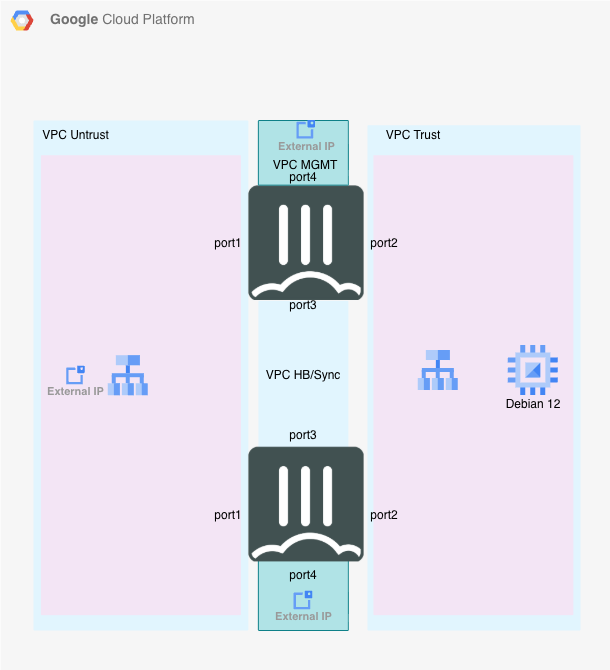

The diagram above was exported from draw.io. Its source (the exported page's mxGraphModel, read from the mxfile embedded in the PNG):
<mxGraphModel dx="1387" dy="629" grid="1" gridSize="10" guides="1" tooltips="1" connect="1" arrows="1" fold="1" page="1" pageScale="1" pageWidth="850" pageHeight="1100" math="0" shadow="0">
  <root>
    <mxCell id="0" />
    <mxCell id="1" parent="0" />
    <mxCell id="2" parent="1" style="fillColor=#F6F6F6;strokeColor=none;shadow=0;gradientColor=none;fontSize=14;align=left;spacing=10;fontColor=#717171;9E9E9E;verticalAlign=top;spacingTop=-4;fontStyle=0;spacingLeft=40;html=1;whiteSpace=wrap;container=0;" value="&lt;b&gt;Google &lt;/b&gt;Cloud Platform" vertex="1">
      <mxGeometry height="670" width="610" x="1190" y="750" as="geometry" />
    </mxCell>
    <mxCell id="3" edge="1" parent="1" style="endArrow=none;dashed=1;html=1;dashPattern=1 3;strokeWidth=2;rounded=0;" value="">
      <mxGeometry height="50" relative="1" width="50" as="geometry">
        <mxPoint x="1377.8600000000001" y="1120" as="sourcePoint" />
        <mxPoint x="1427.8600000000001" y="1070" as="targetPoint" />
      </mxGeometry>
    </mxCell>
    <mxCell id="4" parent="1" style="shape=mxgraph.gcp2.google_cloud_platform;fillColor=#F6F6F6;strokeColor=none;shadow=0;gradientColor=none;" value="" vertex="1">
      <mxGeometry height="20" width="23" x="1200" y="760" as="geometry">
        <mxPoint x="20" y="10" as="offset" />
      </mxGeometry>
    </mxCell>
    <mxCell id="5" parent="1" style="sketch=0;points=[[0,0,0],[0.25,0,0],[0.5,0,0],[0.75,0,0],[1,0,0],[1,0.25,0],[1,0.5,0],[1,0.75,0],[1,1,0],[0.75,1,0],[0.5,1,0],[0.25,1,0],[0,1,0],[0,0.75,0],[0,0.5,0],[0,0.25,0]];rounded=1;absoluteArcSize=1;arcSize=2;html=1;strokeColor=none;gradientColor=none;shadow=0;dashed=0;fontSize=12;fontColor=#9E9E9E;align=left;verticalAlign=top;spacing=10;spacingTop=-4;whiteSpace=wrap;fillColor=#E1F5FE;" value="" vertex="1">
      <mxGeometry height="510" width="214.86" x="1223" y="870" as="geometry" />
    </mxCell>
    <mxCell id="6" parent="1" style="sketch=0;points=[[0,0,0],[0.25,0,0],[0.5,0,0],[0.75,0,0],[1,0,0],[1,0.25,0],[1,0.5,0],[1,0.75,0],[1,1,0],[0.75,1,0],[0.5,1,0],[0.25,1,0],[0,1,0],[0,0.75,0],[0,0.5,0],[0,0.25,0]];rounded=1;absoluteArcSize=1;arcSize=2;html=1;strokeColor=none;gradientColor=none;shadow=0;dashed=0;fontSize=12;fontColor=#9E9E9E;align=left;verticalAlign=top;spacing=10;spacingTop=-4;whiteSpace=wrap;fillColor=#E1F5FE;" value="" vertex="1">
      <mxGeometry height="505.34" width="213" x="1557" y="874.6600000000001" as="geometry" />
    </mxCell>
    <mxCell id="7" parent="1" style="text;html=1;align=center;verticalAlign=middle;whiteSpace=wrap;rounded=0;" value="VPC Untrust" vertex="1">
      <mxGeometry height="30" width="84.86" x="1223" y="870" as="geometry" />
    </mxCell>
    <mxCell id="8" parent="1" style="text;html=1;align=center;verticalAlign=middle;whiteSpace=wrap;rounded=0;" value="VPC Trust" vertex="1">
      <mxGeometry height="30" width="110" x="1547.8600000000001" y="870" as="geometry" />
    </mxCell>
    <mxCell id="9" parent="1" style="vsdxID=46;fillColor=none;gradientColor=none;image;aspect=fixed;image=data:image/png,(base64 omitted: 15700 chars);strokeWidth=102;spacingTop=-3;spacingBottom=-3;spacingLeft=-3;spacingRight=-3;labelBackgroundColor=none;rounded=0;html=1;whiteSpace=wrap;dashed=1;fontSize=10;fontColor=#AE562C;movable=1;resizable=1;rotatable=1;deletable=1;editable=1;locked=0;connectable=1;" vertex="1">
      <mxGeometry height="115.75" width="115.75" x="1437.8600000000001" y="934.66" as="geometry" />
    </mxCell>
    <mxCell id="10" parent="1" style="sketch=0;points=[[0,0,0],[0.25,0,0],[0.5,0,0],[0.75,0,0],[1,0,0],[1,0.25,0],[1,0.5,0],[1,0.75,0],[1,1,0],[0.75,1,0],[0.5,1,0],[0.25,1,0],[0,1,0],[0,0.75,0],[0,0.5,0],[0,0.25,0]];rounded=1;absoluteArcSize=1;arcSize=2;html=1;strokeColor=none;gradientColor=none;shadow=0;dashed=0;fontSize=12;fontColor=#9E9E9E;align=left;verticalAlign=top;spacing=10;spacingTop=-4;whiteSpace=wrap;fillColor=#E1F5FE;" value="" vertex="1">
      <mxGeometry height="149.59" width="90" x="1447.8600000000001" y="1050.4099999999999" as="geometry" />
    </mxCell>
    <mxCell id="11" parent="1" style="sketch=0;points=[[0,0,0],[0.25,0,0],[0.5,0,0],[0.75,0,0],[1,0,0],[1,0.25,0],[1,0.5,0],[1,0.75,0],[1,1,0],[0.75,1,0],[0.5,1,0],[0.25,1,0],[0,1,0],[0,0.75,0],[0,0.5,0],[0,0.25,0]];rounded=1;absoluteArcSize=1;arcSize=2;html=1;strokeColor=#0e8088;shadow=0;dashed=0;fontSize=12;align=left;verticalAlign=top;spacing=10;spacingTop=-4;whiteSpace=wrap;fillColor=#b0e3e6;" value="" vertex="1">
      <mxGeometry height="64.66" width="90" x="1447.8600000000001" y="870" as="geometry" />
    </mxCell>
    <mxCell id="12" parent="1" style="sketch=0;points=[[0,0,0],[0.25,0,0],[0.5,0,0],[0.75,0,0],[1,0,0],[1,0.25,0],[1,0.5,0],[1,0.75,0],[1,1,0],[0.75,1,0],[0.5,1,0],[0.25,1,0],[0,1,0],[0,0.75,0],[0,0.5,0],[0,0.25,0]];rounded=1;absoluteArcSize=1;arcSize=2;html=1;strokeColor=#0e8088;shadow=0;dashed=0;fontSize=12;align=left;verticalAlign=top;spacing=10;spacingTop=-4;whiteSpace=wrap;fillColor=#b0e3e6;" value="" vertex="1">
      <mxGeometry height="70" width="90" x="1447.8600000000001" y="1310" as="geometry" />
    </mxCell>
    <mxCell id="13" parent="1" style="text;html=1;align=center;verticalAlign=middle;whiteSpace=wrap;rounded=0;" value="VPC MGMT" vertex="1">
      <mxGeometry height="30" width="84.25" x="1452.87" y="900" as="geometry" />
    </mxCell>
    <mxCell id="14" parent="1" style="vsdxID=46;fillColor=none;gradientColor=none;image;aspect=fixed;image=data:image/png,(base64 omitted: 15700 chars);strokeWidth=102;spacingTop=-3;spacingBottom=-3;spacingLeft=-3;spacingRight=-3;labelBackgroundColor=none;rounded=0;html=1;whiteSpace=wrap;dashed=1;fontSize=10;fontColor=#AE562C;movable=1;resizable=1;rotatable=1;deletable=1;editable=1;locked=0;connectable=1;" vertex="1">
      <mxGeometry height="115.75" width="115.75" x="1437.8600000000001" y="1196.1" as="geometry" />
    </mxCell>
    <mxCell id="15" parent="1" style="text;html=1;align=center;verticalAlign=middle;whiteSpace=wrap;rounded=0;" value="VPC HB/Sync" vertex="1">
      <mxGeometry height="30" width="84.25" x="1450.73" y="1110" as="geometry" />
    </mxCell>
    <mxCell id="16" parent="1" style="text;html=1;align=center;verticalAlign=middle;whiteSpace=wrap;rounded=0;" value="port3" vertex="1">
      <mxGeometry height="30" width="40" x="1472.8600000000001" y="1170" as="geometry" />
    </mxCell>
    <mxCell id="17" parent="1" style="text;html=1;align=center;verticalAlign=middle;whiteSpace=wrap;rounded=0;" value="port3" vertex="1">
      <mxGeometry height="30" width="40" x="1472.8600000000001" y="1040" as="geometry" />
    </mxCell>
    <mxCell id="18" parent="1" style="text;html=1;align=center;verticalAlign=middle;whiteSpace=wrap;rounded=0;" value="port4" vertex="1">
      <mxGeometry height="14.66" width="40" x="1472.85" y="920" as="geometry" />
    </mxCell>
    <mxCell id="19" parent="1" style="text;html=1;align=center;verticalAlign=middle;whiteSpace=wrap;rounded=0;" value="port4" vertex="1">
      <mxGeometry height="30" width="40" x="1472.85" y="1310" as="geometry" />
    </mxCell>
    <mxCell id="20" parent="1" style="sketch=0;html=1;verticalAlign=top;labelPosition=center;verticalLabelPosition=bottom;align=center;spacingTop=-6;fontSize=11;fontStyle=1;fontColor=#999999;shape=image;aspect=fixed;imageAspect=0;image=data:image/svg+xml,(base64 omitted: 984 chars);" value="External IP" vertex="1">
      <mxGeometry height="18.57" width="18.57" x="1483.58" y="1340.71" as="geometry" />
    </mxCell>
    <mxCell id="21" parent="1" style="sketch=0;html=1;verticalAlign=top;labelPosition=center;verticalLabelPosition=bottom;align=center;spacingTop=-6;fontSize=11;fontStyle=1;fontColor=#999999;shape=image;aspect=fixed;imageAspect=0;image=data:image/svg+xml,(base64 omitted: 984 chars);" value="External IP" vertex="1">
      <mxGeometry height="18.57" width="18.57" x="1486.45" y="870" as="geometry" />
    </mxCell>
    <mxCell id="22" parent="1" style="sketch=0;points=[[0,0,0],[0.25,0,0],[0.5,0,0],[0.75,0,0],[1,0,0],[1,0.25,0],[1,0.5,0],[1,0.75,0],[1,1,0],[0.75,1,0],[0.5,1,0],[0.25,1,0],[0,1,0],[0,0.75,0],[0,0.5,0],[0,0.25,0]];rounded=1;absoluteArcSize=1;arcSize=2;html=1;strokeColor=none;gradientColor=none;shadow=0;dashed=0;fontSize=12;fontColor=#9E9E9E;align=left;verticalAlign=top;spacing=10;spacingTop=-4;whiteSpace=wrap;fillColor=#F3E5F5;" value="&lt;span style=&quot;color: rgba(0, 0, 0, 0); font-family: monospace; font-size: 0px; text-wrap-mode: nowrap;&quot;&gt;%3CmxGraphModel%3E%3Croot%3E%3CmxCell%20id%3D%220%22%2F%3E%3CmxCell%20id%3D%221%22%20parent%3D%220%22%2F%3E%3CmxCell%20id%3D%222%22%20value%3D%22%22%20style%3D%22sketch%3D0%3Bpoints%3D%5B%5B0%2C0%2C0%5D%2C%5B0.25%2C0%2C0%5D%2C%5B0.5%2C0%2C0%5D%2C%5B0.75%2C0%2C0%5D%2C%5B1%2C0%2C0%5D%2C%5B1%2C0.25%2C0%5D%2C%5B1%2C0.5%2C0%5D%2C%5B1%2C0.75%2C0%5D%2C%5B1%2C1%2C0%5D%2C%5B0.75%2C1%2C0%5D%2C%5B0.5%2C1%2C0%5D%2C%5B0.25%2C1%2C0%5D%2C%5B0%2C1%2C0%5D%2C%5B0%2C0.75%2C0%5D%2C%5B0%2C0.5%2C0%5D%2C%5B0%2C0.25%2C0%5D%5D%3Brounded%3D1%3BabsoluteArcSize%3D1%3BarcSize%3D2%3Bhtml%3D1%3BstrokeColor%3Dnone%3BgradientColor%3Dnone%3Bshadow%3D0%3Bdashed%3D0%3BfontSize%3D12%3BfontColor%3D%239E9E9E%3Balign%3Dleft%3BverticalAlign%3Dtop%3Bspacing%3D10%3BspacingTop%3D-4%3BwhiteSpace%3Dwrap%3BfillColor%3D%23E1F5FE%3B%22%20vertex%3D%221%22%20parent%3D%221%22%3E%3CmxGeometry%20x%3D%22255.14%22%20y%3D%22410%22%20width%3D%22254.86%22%20height%3D%22600%22%20as%3D%22geometry%22%2F%3E%3C%2FmxCell%3E%3C%2Froot%3E%3C%2FmxGraphModel%3E&lt;/span&gt;" vertex="1">
      <mxGeometry height="460" width="200" x="1562.8600000000001" y="904.66" as="geometry" />
    </mxCell>
    <mxCell id="23" parent="1" style="text;html=1;align=center;verticalAlign=middle;whiteSpace=wrap;rounded=0;" value="port2" vertex="1">
      <mxGeometry height="30" width="40" x="1553.6100000000001" y="977.53" as="geometry" />
    </mxCell>
    <mxCell id="24" parent="1" style="text;html=1;align=center;verticalAlign=middle;whiteSpace=wrap;rounded=0;" value="port2" vertex="1">
      <mxGeometry height="30" width="40" x="1553.6100000000001" y="1250" as="geometry" />
    </mxCell>
    <mxCell id="25" parent="1" style="editableCssRules=.*;html=1;shape=image;verticalLabelPosition=bottom;labelBackgroundColor=#ffffff;verticalAlign=top;aspect=fixed;imageAspect=0;image=data:image/svg+xml,(base64 omitted: 904 chars);" value="" vertex="1">
      <mxGeometry height="40" width="40" x="1607.8600000000001" y="1100" as="geometry" />
    </mxCell>
    <mxCell id="26" parent="1" style="sketch=0;points=[[0,0,0],[0.25,0,0],[0.5,0,0],[0.75,0,0],[1,0,0],[1,0.25,0],[1,0.5,0],[1,0.75,0],[1,1,0],[0.75,1,0],[0.5,1,0],[0.25,1,0],[0,1,0],[0,0.75,0],[0,0.5,0],[0,0.25,0]];rounded=1;absoluteArcSize=1;arcSize=2;html=1;strokeColor=none;gradientColor=none;shadow=0;dashed=0;fontSize=12;fontColor=#9E9E9E;align=left;verticalAlign=top;spacing=10;spacingTop=-4;whiteSpace=wrap;fillColor=#F3E5F5;" value="&lt;span style=&quot;color: rgba(0, 0, 0, 0); font-family: monospace; font-size: 0px; text-wrap-mode: nowrap;&quot;&gt;%3CmxGraphModel%3E%3Croot%3E%3CmxCell%20id%3D%220%22%2F%3E%3CmxCell%20id%3D%221%22%20parent%3D%220%22%2F%3E%3CmxCell%20id%3D%222%22%20value%3D%22%22%20style%3D%22sketch%3D0%3Bpoints%3D%5B%5B0%2C0%2C0%5D%2C%5B0.25%2C0%2C0%5D%2C%5B0.5%2C0%2C0%5D%2C%5B0.75%2C0%2C0%5D%2C%5B1%2C0%2C0%5D%2C%5B1%2C0.25%2C0%5D%2C%5B1%2C0.5%2C0%5D%2C%5B1%2C0.75%2C0%5D%2C%5B1%2C1%2C0%5D%2C%5B0.75%2C1%2C0%5D%2C%5B0.5%2C1%2C0%5D%2C%5B0.25%2C1%2C0%5D%2C%5B0%2C1%2C0%5D%2C%5B0%2C0.75%2C0%5D%2C%5B0%2C0.5%2C0%5D%2C%5B0%2C0.25%2C0%5D%5D%3Brounded%3D1%3BabsoluteArcSize%3D1%3BarcSize%3D2%3Bhtml%3D1%3BstrokeColor%3Dnone%3BgradientColor%3Dnone%3Bshadow%3D0%3Bdashed%3D0%3BfontSize%3D12%3BfontColor%3D%239E9E9E%3Balign%3Dleft%3BverticalAlign%3Dtop%3Bspacing%3D10%3BspacingTop%3D-4%3BwhiteSpace%3Dwrap%3BfillColor%3D%23E1F5FE%3B%22%20vertex%3D%221%22%20parent%3D%221%22%3E%3CmxGeometry%20x%3D%22255.14%22%20y%3D%22410%22%20width%3D%22254.86%22%20height%3D%22600%22%20as%3D%22geometry%22%2F%3E%3C%2FmxCell%3E%3C%2Froot%3E%3C%2FmxGraphModel%3E&lt;/span&gt;" vertex="1">
      <mxGeometry height="460" width="200" x="1230.43" y="904.66" as="geometry" />
    </mxCell>
    <mxCell id="27" parent="1" style="sketch=0;html=1;verticalAlign=top;labelPosition=center;verticalLabelPosition=bottom;align=center;spacingTop=-6;fontSize=11;fontStyle=1;fontColor=#999999;shape=image;aspect=fixed;imageAspect=0;image=data:image/svg+xml,(base64 omitted: 984 chars);" value="External IP" vertex="1">
      <mxGeometry height="18.57" width="18.57" x="1256.1399999999999" y="1115.71" as="geometry" />
    </mxCell>
    <mxCell id="28" parent="1" style="text;html=1;align=center;verticalAlign=middle;whiteSpace=wrap;rounded=0;" value="port1" vertex="1">
      <mxGeometry height="30" width="40" x="1397.8600000000001" y="1250" as="geometry" />
    </mxCell>
    <mxCell id="29" parent="1" style="text;html=1;align=center;verticalAlign=middle;whiteSpace=wrap;rounded=0;" value="port1" vertex="1">
      <mxGeometry height="30" width="40" x="1397.8600000000001" y="977.53" as="geometry" />
    </mxCell>
    <mxCell id="30" parent="1" style="editableCssRules=.*;html=1;shape=image;verticalLabelPosition=bottom;labelBackgroundColor=#ffffff;verticalAlign=top;aspect=fixed;imageAspect=0;image=data:image/svg+xml,(base64 omitted: 904 chars);" value="" vertex="1">
      <mxGeometry height="40" width="40" x="1297.8600000000001" y="1105.21" as="geometry" />
    </mxCell>
    <mxCell id="31" parent="1" style="editableCssRules=.*;html=1;shape=image;verticalLabelPosition=bottom;labelBackgroundColor=#ffffff;verticalAlign=top;aspect=fixed;imageAspect=0;image=data:image/svg+xml,(base64 omitted: 880 chars);" value="" vertex="1">
      <mxGeometry height="50" width="50" x="1697.8600000000001" y="1095" as="geometry" />
    </mxCell>
    <mxCell id="32" parent="1" style="text;html=1;whiteSpace=wrap;strokeColor=none;fillColor=none;align=center;verticalAlign=middle;rounded=0;" value="Debian 12" vertex="1">
      <mxGeometry height="18.57" width="60" x="1692.8600000000001" y="1145.21" as="geometry" />
    </mxCell>
  </root>
</mxGraphModel>